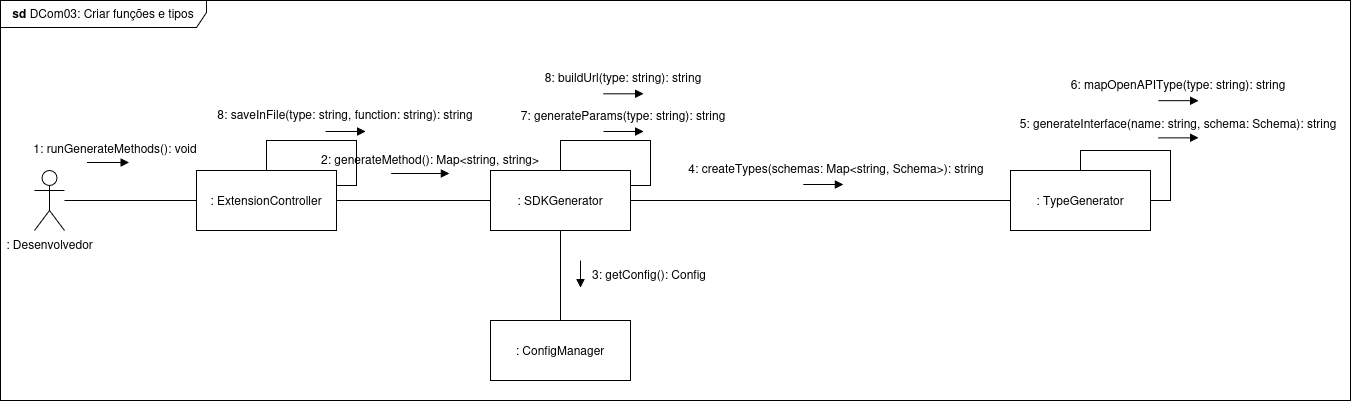

The diagram above was exported from draw.io. Its source (the exported page's mxGraphModel, read from the mxfile embedded in the PNG):
<mxGraphModel dx="1722" dy="643" grid="1" gridSize="10" guides="1" tooltips="1" connect="1" arrows="1" fold="1" page="1" pageScale="1" pageWidth="827" pageHeight="1169" math="0" shadow="0">
  <root>
    <mxCell id="bOuKqyIycm3xkFYgyCkg-0" />
    <mxCell id="bOuKqyIycm3xkFYgyCkg-1" parent="bOuKqyIycm3xkFYgyCkg-0" />
    <mxCell id="bOuKqyIycm3xkFYgyCkg-2" value="Yes" style="rounded=0;html=1;jettySize=auto;orthogonalLoop=1;fontSize=11;endArrow=block;endFill=0;endSize=8;strokeWidth=1;shadow=0;labelBackgroundColor=none;edgeStyle=orthogonalEdgeStyle;" parent="bOuKqyIycm3xkFYgyCkg-1" edge="1">
      <mxGeometry y="20" relative="1" as="geometry">
        <mxPoint as="offset" />
        <mxPoint x="220" y="250.0000000000001" as="sourcePoint" />
      </mxGeometry>
    </mxCell>
    <mxCell id="bOuKqyIycm3xkFYgyCkg-3" value="No" style="rounded=0;html=1;jettySize=auto;orthogonalLoop=1;fontSize=11;endArrow=block;endFill=0;endSize=8;strokeWidth=1;shadow=0;labelBackgroundColor=none;edgeStyle=orthogonalEdgeStyle;" parent="bOuKqyIycm3xkFYgyCkg-1" edge="1">
      <mxGeometry x="0.3333" y="20" relative="1" as="geometry">
        <mxPoint as="offset" />
        <mxPoint x="220" y="369.9999999999999" as="sourcePoint" />
      </mxGeometry>
    </mxCell>
    <mxCell id="bOuKqyIycm3xkFYgyCkg-4" value="Yes" style="edgeStyle=orthogonalEdgeStyle;rounded=0;html=1;jettySize=auto;orthogonalLoop=1;fontSize=11;endArrow=block;endFill=0;endSize=8;strokeWidth=1;shadow=0;labelBackgroundColor=none;" parent="bOuKqyIycm3xkFYgyCkg-1" edge="1">
      <mxGeometry y="10" relative="1" as="geometry">
        <mxPoint as="offset" />
        <mxPoint x="270" y="329.9999999999999" as="sourcePoint" />
      </mxGeometry>
    </mxCell>
    <mxCell id="bOuKqyIycm3xkFYgyCkg-5" style="edgeStyle=orthogonalEdgeStyle;rounded=0;orthogonalLoop=1;jettySize=auto;html=1;entryX=0;entryY=0.5;entryDx=0;entryDy=0;endArrow=none;endFill=0;" parent="bOuKqyIycm3xkFYgyCkg-1" source="FEq4pRMNUod3Zjbj2XhX-0" target="bOuKqyIycm3xkFYgyCkg-7" edge="1">
      <mxGeometry relative="1" as="geometry" />
    </mxCell>
    <mxCell id="bOuKqyIycm3xkFYgyCkg-6" value=": Desenvolvedor" style="shape=umlActor;verticalLabelPosition=bottom;verticalAlign=top;html=1;outlineConnect=0;" parent="bOuKqyIycm3xkFYgyCkg-1" vertex="1">
      <mxGeometry x="64" y="170" width="30" height="60" as="geometry" />
    </mxCell>
    <mxCell id="bOuKqyIycm3xkFYgyCkg-7" value=": SDKGenerator" style="rounded=0;whiteSpace=wrap;html=1;" parent="bOuKqyIycm3xkFYgyCkg-1" vertex="1">
      <mxGeometry x="520" y="170" width="140" height="60" as="geometry" />
    </mxCell>
    <mxCell id="bOuKqyIycm3xkFYgyCkg-14" value=": ConfigManager" style="rounded=0;whiteSpace=wrap;html=1;" parent="bOuKqyIycm3xkFYgyCkg-1" vertex="1">
      <mxGeometry x="520" y="320" width="140" height="60" as="geometry" />
    </mxCell>
    <mxCell id="bOuKqyIycm3xkFYgyCkg-15" style="edgeStyle=orthogonalEdgeStyle;rounded=0;orthogonalLoop=1;jettySize=auto;html=1;endArrow=none;endFill=0;entryX=0.5;entryY=0;entryDx=0;entryDy=0;exitX=0.5;exitY=1;exitDx=0;exitDy=0;" parent="bOuKqyIycm3xkFYgyCkg-1" source="bOuKqyIycm3xkFYgyCkg-7" target="bOuKqyIycm3xkFYgyCkg-14" edge="1">
      <mxGeometry relative="1" as="geometry">
        <mxPoint x="500" y="310" as="sourcePoint" />
        <mxPoint x="430" y="470" as="targetPoint" />
      </mxGeometry>
    </mxCell>
    <mxCell id="bOuKqyIycm3xkFYgyCkg-18" value="" style="endArrow=block;html=1;rounded=0;endFill=1;" parent="bOuKqyIycm3xkFYgyCkg-1" edge="1">
      <mxGeometry width="50" height="50" relative="1" as="geometry">
        <mxPoint x="610" y="260.08" as="sourcePoint" />
        <mxPoint x="610" y="287" as="targetPoint" />
      </mxGeometry>
    </mxCell>
    <mxCell id="bOuKqyIycm3xkFYgyCkg-22" value="&lt;span style=&quot;color: light-dark(rgb(0, 0, 0), rgb(255, 255, 255));&quot;&gt;: TypeGenerator&lt;/span&gt;" style="rounded=0;whiteSpace=wrap;html=1;" parent="bOuKqyIycm3xkFYgyCkg-1" vertex="1">
      <mxGeometry x="1040" y="170" width="140" height="60" as="geometry" />
    </mxCell>
    <mxCell id="bOuKqyIycm3xkFYgyCkg-23" style="edgeStyle=orthogonalEdgeStyle;rounded=0;orthogonalLoop=1;jettySize=auto;html=1;endArrow=none;endFill=0;entryX=0;entryY=0.5;entryDx=0;entryDy=0;exitX=1;exitY=0.5;exitDx=0;exitDy=0;" parent="bOuKqyIycm3xkFYgyCkg-1" source="bOuKqyIycm3xkFYgyCkg-7" target="bOuKqyIycm3xkFYgyCkg-22" edge="1">
      <mxGeometry relative="1" as="geometry">
        <mxPoint x="1070" y="201.79" as="sourcePoint" />
        <mxPoint x="1270" y="202" as="targetPoint" />
      </mxGeometry>
    </mxCell>
    <mxCell id="Fo47KxbNRvRpp4LclzIP-1" value="3: getConfig(): Config" style="text;html=1;whiteSpace=wrap;strokeColor=none;fillColor=none;align=center;verticalAlign=middle;rounded=0;" parent="bOuKqyIycm3xkFYgyCkg-1" vertex="1">
      <mxGeometry x="614" y="260" width="130" height="27" as="geometry" />
    </mxCell>
    <mxCell id="Fo47KxbNRvRpp4LclzIP-15" value="" style="group" parent="bOuKqyIycm3xkFYgyCkg-1" vertex="1" connectable="0">
      <mxGeometry x="240" y="100" width="270" height="31" as="geometry" />
    </mxCell>
    <mxCell id="Fo47KxbNRvRpp4LclzIP-12" value="8: saveInFile(type: string, function: string): string" style="text;html=1;whiteSpace=wrap;strokeColor=none;fillColor=none;align=center;verticalAlign=middle;rounded=0;" parent="Fo47KxbNRvRpp4LclzIP-15" vertex="1">
      <mxGeometry width="270" height="27" as="geometry" />
    </mxCell>
    <mxCell id="Fo47KxbNRvRpp4LclzIP-14" value="" style="endArrow=block;html=1;rounded=0;endFill=1;" parent="Fo47KxbNRvRpp4LclzIP-15" edge="1">
      <mxGeometry width="50" height="50" relative="1" as="geometry">
        <mxPoint x="115" y="31" as="sourcePoint" />
        <mxPoint x="155" y="31" as="targetPoint" />
      </mxGeometry>
    </mxCell>
    <mxCell id="Fo47KxbNRvRpp4LclzIP-16" value="" style="group" parent="bOuKqyIycm3xkFYgyCkg-1" vertex="1" connectable="0">
      <mxGeometry x="568" y="63" width="170" height="30.310000000000002" as="geometry" />
    </mxCell>
    <mxCell id="Fo47KxbNRvRpp4LclzIP-9" value="" style="endArrow=block;html=1;rounded=0;endFill=1;" parent="Fo47KxbNRvRpp4LclzIP-16" edge="1">
      <mxGeometry width="50" height="50" relative="1" as="geometry">
        <mxPoint x="65" y="30.310000000000002" as="sourcePoint" />
        <mxPoint x="105" y="30.310000000000002" as="targetPoint" />
      </mxGeometry>
    </mxCell>
    <mxCell id="Fo47KxbNRvRpp4LclzIP-11" value="8: buildUrl(type: string): string" style="text;html=1;whiteSpace=wrap;strokeColor=none;fillColor=none;align=center;verticalAlign=middle;rounded=0;" parent="Fo47KxbNRvRpp4LclzIP-16" vertex="1">
      <mxGeometry width="170" height="27" as="geometry" />
    </mxCell>
    <mxCell id="Fo47KxbNRvRpp4LclzIP-17" value="" style="group" parent="bOuKqyIycm3xkFYgyCkg-1" vertex="1" connectable="0">
      <mxGeometry x="543" y="101" width="220" height="30" as="geometry" />
    </mxCell>
    <mxCell id="bOuKqyIycm3xkFYgyCkg-11" value="" style="endArrow=block;html=1;rounded=0;endFill=1;" parent="Fo47KxbNRvRpp4LclzIP-17" edge="1">
      <mxGeometry width="50" height="50" relative="1" as="geometry">
        <mxPoint x="90" y="30" as="sourcePoint" />
        <mxPoint x="130" y="30" as="targetPoint" />
      </mxGeometry>
    </mxCell>
    <mxCell id="Fo47KxbNRvRpp4LclzIP-7" value="7: generateParams(type: string): string" style="text;html=1;whiteSpace=wrap;strokeColor=none;fillColor=none;align=center;verticalAlign=middle;rounded=0;" parent="Fo47KxbNRvRpp4LclzIP-17" vertex="1">
      <mxGeometry width="220" height="27" as="geometry" />
    </mxCell>
    <mxCell id="Fo47KxbNRvRpp4LclzIP-18" value="" style="group" parent="bOuKqyIycm3xkFYgyCkg-1" vertex="1" connectable="0">
      <mxGeometry x="1093" y="70" width="230" height="30.17" as="geometry" />
    </mxCell>
    <mxCell id="Fo47KxbNRvRpp4LclzIP-4" value="" style="endArrow=block;html=1;rounded=0;endFill=1;" parent="Fo47KxbNRvRpp4LclzIP-18" edge="1">
      <mxGeometry width="50" height="50" relative="1" as="geometry">
        <mxPoint x="95" y="30.17" as="sourcePoint" />
        <mxPoint x="135" y="30.17" as="targetPoint" />
      </mxGeometry>
    </mxCell>
    <mxCell id="Fo47KxbNRvRpp4LclzIP-6" value="6: mapOpenAPIType(type: string): string" style="text;html=1;whiteSpace=wrap;strokeColor=none;fillColor=none;align=center;verticalAlign=middle;rounded=0;" parent="Fo47KxbNRvRpp4LclzIP-18" vertex="1">
      <mxGeometry width="230" height="27" as="geometry" />
    </mxCell>
    <mxCell id="Fo47KxbNRvRpp4LclzIP-19" value="" style="group" parent="bOuKqyIycm3xkFYgyCkg-1" vertex="1" connectable="0">
      <mxGeometry x="1040" y="109" width="336" height="28.370000000000005" as="geometry" />
    </mxCell>
    <mxCell id="bOuKqyIycm3xkFYgyCkg-25" value="" style="endArrow=block;html=1;rounded=0;endFill=1;" parent="Fo47KxbNRvRpp4LclzIP-19" edge="1">
      <mxGeometry width="50" height="50" relative="1" as="geometry">
        <mxPoint x="148" y="28.370000000000005" as="sourcePoint" />
        <mxPoint x="188" y="28.370000000000005" as="targetPoint" />
      </mxGeometry>
    </mxCell>
    <mxCell id="Fo47KxbNRvRpp4LclzIP-3" value="5:&amp;nbsp;&lt;span style=&quot;color: rgb(171, 178, 191);&quot; class=&quot;token&quot;&gt;&lt;/span&gt;&lt;span style=&quot;color: rgb(171, 178, 191);&quot; class=&quot;token&quot;&gt;&lt;/span&gt;generateInterface(name: string, schema: Schema): string" style="text;html=1;whiteSpace=wrap;strokeColor=none;fillColor=none;align=center;verticalAlign=middle;rounded=0;" parent="Fo47KxbNRvRpp4LclzIP-19" vertex="1">
      <mxGeometry width="336" height="27" as="geometry" />
    </mxCell>
    <mxCell id="Fo47KxbNRvRpp4LclzIP-20" value="" style="group" parent="bOuKqyIycm3xkFYgyCkg-1" vertex="1" connectable="0">
      <mxGeometry x="329" y="144" width="262" height="30" as="geometry" />
    </mxCell>
    <mxCell id="bOuKqyIycm3xkFYgyCkg-8" value="" style="endArrow=block;html=1;rounded=0;endFill=1;" parent="Fo47KxbNRvRpp4LclzIP-20" edge="1">
      <mxGeometry width="50" height="50" relative="1" as="geometry">
        <mxPoint x="91.7" y="29" as="sourcePoint" />
        <mxPoint x="149.92222222222222" y="29" as="targetPoint" />
      </mxGeometry>
    </mxCell>
    <mxCell id="Fo47KxbNRvRpp4LclzIP-0" value="2: generateMethod(): Map&amp;lt;string, string&amp;gt;" style="text;html=1;whiteSpace=wrap;strokeColor=none;fillColor=none;align=center;verticalAlign=middle;rounded=0;" parent="Fo47KxbNRvRpp4LclzIP-20" vertex="1">
      <mxGeometry width="262" height="30" as="geometry" />
    </mxCell>
    <mxCell id="Fo47KxbNRvRpp4LclzIP-21" value="" style="group" parent="bOuKqyIycm3xkFYgyCkg-1" vertex="1" connectable="0">
      <mxGeometry x="710" y="154" width="312" height="30" as="geometry" />
    </mxCell>
    <mxCell id="bOuKqyIycm3xkFYgyCkg-27" value="" style="endArrow=block;html=1;rounded=0;endFill=1;" parent="Fo47KxbNRvRpp4LclzIP-21" edge="1">
      <mxGeometry width="50" height="50" relative="1" as="geometry">
        <mxPoint x="122.75" y="30" as="sourcePoint" />
        <mxPoint x="162.75" y="30" as="targetPoint" />
      </mxGeometry>
    </mxCell>
    <mxCell id="Fo47KxbNRvRpp4LclzIP-2" value="4: createTypes(schemas: Map&amp;lt;string, Schema&amp;gt;):&amp;nbsp;string" style="text;html=1;whiteSpace=wrap;strokeColor=none;fillColor=none;align=center;verticalAlign=middle;rounded=0;" parent="Fo47KxbNRvRpp4LclzIP-21" vertex="1">
      <mxGeometry width="312" height="27" as="geometry" />
    </mxCell>
    <mxCell id="lyG3WxLGgtTowu5bOLXS-0" style="edgeStyle=orthogonalEdgeStyle;rounded=0;orthogonalLoop=1;jettySize=auto;html=1;entryX=1;entryY=0.25;entryDx=0;entryDy=0;endArrow=none;endFill=0;" parent="bOuKqyIycm3xkFYgyCkg-1" source="bOuKqyIycm3xkFYgyCkg-7" target="bOuKqyIycm3xkFYgyCkg-7" edge="1">
      <mxGeometry relative="1" as="geometry">
        <Array as="points">
          <mxPoint x="590" y="140" />
          <mxPoint x="680" y="140" />
          <mxPoint x="680" y="185" />
        </Array>
      </mxGeometry>
    </mxCell>
    <mxCell id="lyG3WxLGgtTowu5bOLXS-1" style="edgeStyle=orthogonalEdgeStyle;rounded=0;orthogonalLoop=1;jettySize=auto;html=1;entryX=1;entryY=0.5;entryDx=0;entryDy=0;endArrow=none;endFill=0;" parent="bOuKqyIycm3xkFYgyCkg-1" source="bOuKqyIycm3xkFYgyCkg-22" target="bOuKqyIycm3xkFYgyCkg-22" edge="1">
      <mxGeometry relative="1" as="geometry" />
    </mxCell>
    <mxCell id="glpAjKUnpR5hANgIrHAK-0" value="&lt;b&gt;sd &lt;/b&gt;DCom03:&amp;nbsp;Criar funções e tipos" style="shape=umlFrame;whiteSpace=wrap;html=1;pointerEvents=0;width=206;height=27;" parent="bOuKqyIycm3xkFYgyCkg-1" vertex="1">
      <mxGeometry x="30" width="1350" height="400" as="geometry" />
    </mxCell>
    <mxCell id="FEq4pRMNUod3Zjbj2XhX-1" value="" style="edgeStyle=orthogonalEdgeStyle;rounded=0;orthogonalLoop=1;jettySize=auto;html=1;entryX=0;entryY=0.5;entryDx=0;entryDy=0;endArrow=none;endFill=0;" edge="1" parent="bOuKqyIycm3xkFYgyCkg-1" source="bOuKqyIycm3xkFYgyCkg-6" target="FEq4pRMNUod3Zjbj2XhX-0">
      <mxGeometry relative="1" as="geometry">
        <mxPoint x="130" y="200" as="sourcePoint" />
        <mxPoint x="520" y="200" as="targetPoint" />
      </mxGeometry>
    </mxCell>
    <mxCell id="FEq4pRMNUod3Zjbj2XhX-0" value=":&amp;nbsp;ExtensionController" style="rounded=0;whiteSpace=wrap;html=1;" vertex="1" parent="bOuKqyIycm3xkFYgyCkg-1">
      <mxGeometry x="226" y="170" width="140" height="60" as="geometry" />
    </mxCell>
    <mxCell id="FEq4pRMNUod3Zjbj2XhX-2" value="" style="group" vertex="1" connectable="0" parent="bOuKqyIycm3xkFYgyCkg-1">
      <mxGeometry x="50" y="133" width="190" height="30" as="geometry" />
    </mxCell>
    <mxCell id="FEq4pRMNUod3Zjbj2XhX-3" value="" style="endArrow=block;html=1;rounded=0;endFill=1;" edge="1" parent="FEq4pRMNUod3Zjbj2XhX-2">
      <mxGeometry width="50" height="50" relative="1" as="geometry">
        <mxPoint x="66.5" y="29" as="sourcePoint" />
        <mxPoint x="108.72222222222221" y="29" as="targetPoint" />
      </mxGeometry>
    </mxCell>
    <mxCell id="FEq4pRMNUod3Zjbj2XhX-4" value="1: runGenerateMethods(): void" style="text;html=1;whiteSpace=wrap;strokeColor=none;fillColor=none;align=center;verticalAlign=middle;rounded=0;" vertex="1" parent="FEq4pRMNUod3Zjbj2XhX-2">
      <mxGeometry width="190" height="30" as="geometry" />
    </mxCell>
    <mxCell id="FEq4pRMNUod3Zjbj2XhX-5" style="edgeStyle=orthogonalEdgeStyle;rounded=0;orthogonalLoop=1;jettySize=auto;html=1;entryX=1;entryY=0.25;entryDx=0;entryDy=0;endArrow=none;endFill=0;" edge="1" parent="bOuKqyIycm3xkFYgyCkg-1" source="FEq4pRMNUod3Zjbj2XhX-0" target="FEq4pRMNUod3Zjbj2XhX-0">
      <mxGeometry relative="1" as="geometry">
        <Array as="points">
          <mxPoint x="296" y="140" />
          <mxPoint x="386" y="140" />
          <mxPoint x="386" y="185" />
        </Array>
      </mxGeometry>
    </mxCell>
  </root>
</mxGraphModel>